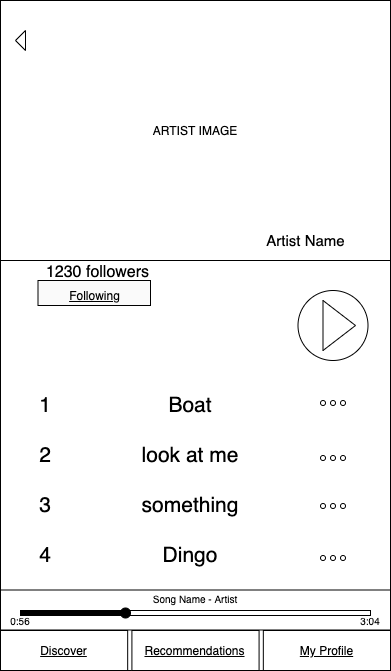

The diagram above was exported from draw.io. Its source (the exported page's mxGraphModel, read from the mxfile embedded in the PNG):
<mxGraphModel dx="946" dy="458" grid="1" gridSize="10" guides="1" tooltips="1" connect="1" arrows="1" fold="1" page="1" pageScale="1" pageWidth="850" pageHeight="1100" math="0" shadow="0">
  <root>
    <mxCell id="0" />
    <mxCell id="1" parent="0" />
    <mxCell id="2" value="" style="rounded=0;whiteSpace=wrap;html=1;" vertex="1" parent="1">
      <mxGeometry width="390" height="670" as="geometry" />
    </mxCell>
    <mxCell id="3" value="ARTIST IMAGE" style="rounded=0;whiteSpace=wrap;html=1;" vertex="1" parent="1">
      <mxGeometry width="390" height="260" as="geometry" />
    </mxCell>
    <mxCell id="4" value="&lt;font style=&quot;font-size: 15px&quot;&gt;Artist Name&lt;/font&gt;" style="text;html=1;strokeColor=none;fillColor=none;align=center;verticalAlign=middle;whiteSpace=wrap;rounded=0;" vertex="1" parent="1">
      <mxGeometry x="247.5" y="230" width="115" height="20" as="geometry" />
    </mxCell>
    <mxCell id="5" value="" style="triangle;whiteSpace=wrap;html=1;rotation=-180;" vertex="1" parent="1">
      <mxGeometry x="15" y="30" width="10" height="20" as="geometry" />
    </mxCell>
    <mxCell id="6" value="&lt;font style=&quot;font-size: 16px&quot;&gt;1230 followers&lt;/font&gt;" style="text;html=1;strokeColor=none;fillColor=none;align=center;verticalAlign=middle;whiteSpace=wrap;rounded=0;labelBackgroundColor=none;fontSize=21;" vertex="1" parent="1">
      <mxGeometry x="25" y="260" width="145" height="20" as="geometry" />
    </mxCell>
    <mxCell id="7" value="" style="group" vertex="1" connectable="0" parent="1">
      <mxGeometry x="297.5" y="290" width="70" height="70" as="geometry" />
    </mxCell>
    <mxCell id="8" value="" style="ellipse;whiteSpace=wrap;html=1;aspect=fixed;" vertex="1" parent="7">
      <mxGeometry width="70" height="70" as="geometry" />
    </mxCell>
    <mxCell id="9" value="" style="triangle;whiteSpace=wrap;html=1;" vertex="1" parent="7">
      <mxGeometry x="25" y="10" width="32.5" height="50" as="geometry" />
    </mxCell>
    <mxCell id="10" value="1&lt;br&gt;&lt;br&gt;2&lt;br&gt;&lt;br&gt;3&lt;br&gt;&lt;br&gt;4" style="text;html=1;strokeColor=none;fillColor=none;align=center;verticalAlign=middle;whiteSpace=wrap;rounded=0;labelBackgroundColor=none;fontSize=21;" vertex="1" parent="1">
      <mxGeometry x="25" y="470" width="40" height="20" as="geometry" />
    </mxCell>
    <mxCell id="11" value="&lt;font size=&quot;1&quot;&gt;&lt;u style=&quot;font-size: 12px&quot;&gt;Following&lt;/u&gt;&lt;/font&gt;" style="rounded=0;whiteSpace=wrap;html=1;labelBackgroundColor=none;fillColor=#FAFAFA;fontSize=21;" vertex="1" parent="1">
      <mxGeometry x="37.5" y="280" width="112.5" height="25" as="geometry" />
    </mxCell>
    <mxCell id="12" value="Boat&lt;br&gt;&lt;br&gt;look at me&lt;br&gt;&lt;br&gt;something&lt;br&gt;&lt;br&gt;Dingo" style="text;html=1;strokeColor=none;fillColor=none;align=center;verticalAlign=middle;whiteSpace=wrap;rounded=0;labelBackgroundColor=none;fontSize=21;" vertex="1" parent="1">
      <mxGeometry x="110" y="470" width="160" height="20" as="geometry" />
    </mxCell>
    <mxCell id="13" value="" style="group" vertex="1" connectable="0" parent="1">
      <mxGeometry x="320" y="400" width="25" height="10" as="geometry" />
    </mxCell>
    <mxCell id="14" value="" style="ellipse;whiteSpace=wrap;html=1;aspect=fixed;" vertex="1" parent="13">
      <mxGeometry x="20" width="5" height="5" as="geometry" />
    </mxCell>
    <mxCell id="15" value="" style="ellipse;whiteSpace=wrap;html=1;aspect=fixed;" vertex="1" parent="13">
      <mxGeometry x="10" width="5" height="5" as="geometry" />
    </mxCell>
    <mxCell id="16" value="" style="group" connectable="0" vertex="1" parent="13">
      <mxGeometry width="25" height="10" as="geometry" />
    </mxCell>
    <mxCell id="17" value="" style="group" connectable="0" vertex="1" parent="16">
      <mxGeometry width="25" height="10" as="geometry" />
    </mxCell>
    <mxCell id="18" value="" style="group" connectable="0" vertex="1" parent="17">
      <mxGeometry width="25" height="10" as="geometry" />
    </mxCell>
    <mxCell id="19" value="" style="group" connectable="0" vertex="1" parent="18">
      <mxGeometry width="25" height="5" as="geometry" />
    </mxCell>
    <mxCell id="20" value="" style="ellipse;whiteSpace=wrap;html=1;aspect=fixed;" vertex="1" parent="19">
      <mxGeometry width="5" height="5" as="geometry" />
    </mxCell>
    <mxCell id="21" value="" style="group" vertex="1" connectable="0" parent="1">
      <mxGeometry x="320" y="455" width="25" height="10" as="geometry" />
    </mxCell>
    <mxCell id="22" value="" style="group" vertex="1" connectable="0" parent="21">
      <mxGeometry width="25" height="10" as="geometry" />
    </mxCell>
    <mxCell id="23" value="" style="group" vertex="1" connectable="0" parent="22">
      <mxGeometry width="25" height="10" as="geometry" />
    </mxCell>
    <mxCell id="24" value="" style="ellipse;whiteSpace=wrap;html=1;aspect=fixed;" vertex="1" parent="23">
      <mxGeometry x="20" width="5" height="5" as="geometry" />
    </mxCell>
    <mxCell id="25" value="" style="ellipse;whiteSpace=wrap;html=1;aspect=fixed;" vertex="1" parent="23">
      <mxGeometry x="10" width="5" height="5" as="geometry" />
    </mxCell>
    <mxCell id="26" value="" style="group" connectable="0" vertex="1" parent="23">
      <mxGeometry width="25" height="10" as="geometry" />
    </mxCell>
    <mxCell id="27" value="" style="group" connectable="0" vertex="1" parent="26">
      <mxGeometry width="25" height="10" as="geometry" />
    </mxCell>
    <mxCell id="28" value="" style="group" connectable="0" vertex="1" parent="27">
      <mxGeometry width="25" height="10" as="geometry" />
    </mxCell>
    <mxCell id="29" value="" style="group" connectable="0" vertex="1" parent="28">
      <mxGeometry width="25" height="5" as="geometry" />
    </mxCell>
    <mxCell id="30" value="" style="ellipse;whiteSpace=wrap;html=1;aspect=fixed;" vertex="1" parent="29">
      <mxGeometry width="5" height="5" as="geometry" />
    </mxCell>
    <mxCell id="31" value="" style="group" vertex="1" connectable="0" parent="1">
      <mxGeometry x="320" y="503" width="25" height="10" as="geometry" />
    </mxCell>
    <mxCell id="32" value="" style="group" vertex="1" connectable="0" parent="31">
      <mxGeometry width="25" height="10" as="geometry" />
    </mxCell>
    <mxCell id="33" value="" style="group" vertex="1" connectable="0" parent="32">
      <mxGeometry width="25" height="10" as="geometry" />
    </mxCell>
    <mxCell id="34" value="" style="group" vertex="1" connectable="0" parent="33">
      <mxGeometry width="25" height="10" as="geometry" />
    </mxCell>
    <mxCell id="35" value="" style="group" vertex="1" connectable="0" parent="34">
      <mxGeometry width="25" height="10" as="geometry" />
    </mxCell>
    <mxCell id="36" value="" style="group" connectable="0" vertex="1" parent="35">
      <mxGeometry width="25" height="10" as="geometry" />
    </mxCell>
    <mxCell id="37" value="" style="group" connectable="0" vertex="1" parent="36">
      <mxGeometry width="25" height="10" as="geometry" />
    </mxCell>
    <mxCell id="38" value="" style="group" connectable="0" vertex="1" parent="37">
      <mxGeometry width="25" height="10" as="geometry" />
    </mxCell>
    <mxCell id="39" value="" style="group" connectable="0" vertex="1" parent="38">
      <mxGeometry width="25" height="5" as="geometry" />
    </mxCell>
    <mxCell id="40" value="" style="ellipse;whiteSpace=wrap;html=1;aspect=fixed;" vertex="1" parent="39">
      <mxGeometry width="5" height="5" as="geometry" />
    </mxCell>
    <mxCell id="41" value="" style="group" vertex="1" connectable="0" parent="35">
      <mxGeometry x="10" width="15" height="5" as="geometry" />
    </mxCell>
    <mxCell id="42" value="" style="ellipse;whiteSpace=wrap;html=1;aspect=fixed;" vertex="1" parent="41">
      <mxGeometry x="10" width="5" height="5" as="geometry" />
    </mxCell>
    <mxCell id="43" value="" style="ellipse;whiteSpace=wrap;html=1;aspect=fixed;" vertex="1" parent="41">
      <mxGeometry width="5" height="5" as="geometry" />
    </mxCell>
    <mxCell id="44" value="" style="group" vertex="1" connectable="0" parent="1">
      <mxGeometry x="320" y="555" width="25" height="10" as="geometry" />
    </mxCell>
    <mxCell id="45" value="" style="group" vertex="1" connectable="0" parent="44">
      <mxGeometry width="25" height="10" as="geometry" />
    </mxCell>
    <mxCell id="46" value="" style="group" vertex="1" connectable="0" parent="45">
      <mxGeometry width="25" height="10" as="geometry" />
    </mxCell>
    <mxCell id="47" value="" style="group" vertex="1" connectable="0" parent="46">
      <mxGeometry width="25" height="10" as="geometry" />
    </mxCell>
    <mxCell id="48" value="" style="group" vertex="1" connectable="0" parent="47">
      <mxGeometry width="25" height="10" as="geometry" />
    </mxCell>
    <mxCell id="49" value="" style="group" vertex="1" connectable="0" parent="48">
      <mxGeometry width="25" height="10" as="geometry" />
    </mxCell>
    <mxCell id="50" value="" style="group" connectable="0" vertex="1" parent="49">
      <mxGeometry width="25" height="10" as="geometry" />
    </mxCell>
    <mxCell id="51" value="" style="group" connectable="0" vertex="1" parent="50">
      <mxGeometry width="25" height="10" as="geometry" />
    </mxCell>
    <mxCell id="52" value="" style="group" connectable="0" vertex="1" parent="51">
      <mxGeometry width="25" height="10" as="geometry" />
    </mxCell>
    <mxCell id="53" value="" style="group" vertex="1" connectable="0" parent="52">
      <mxGeometry width="25" height="5" as="geometry" />
    </mxCell>
    <mxCell id="54" value="" style="group" connectable="0" vertex="1" parent="53">
      <mxGeometry width="25" height="5" as="geometry" />
    </mxCell>
    <mxCell id="55" value="" style="ellipse;whiteSpace=wrap;html=1;aspect=fixed;" vertex="1" parent="54">
      <mxGeometry width="5" height="5" as="geometry" />
    </mxCell>
    <mxCell id="56" value="" style="group" vertex="1" connectable="0" parent="49">
      <mxGeometry x="10" width="15" height="5" as="geometry" />
    </mxCell>
    <mxCell id="57" value="" style="ellipse;whiteSpace=wrap;html=1;aspect=fixed;" vertex="1" parent="56">
      <mxGeometry x="10" width="5" height="5" as="geometry" />
    </mxCell>
    <mxCell id="58" value="" style="ellipse;whiteSpace=wrap;html=1;aspect=fixed;" vertex="1" parent="56">
      <mxGeometry width="5" height="5" as="geometry" />
    </mxCell>
    <mxCell id="59" value="" style="group" connectable="0" vertex="1" parent="1">
      <mxGeometry y="630" width="390" height="40" as="geometry" />
    </mxCell>
    <mxCell id="60" value="&lt;u&gt;My Profile&lt;/u&gt;" style="rounded=0;whiteSpace=wrap;html=1;" vertex="1" parent="59">
      <mxGeometry x="262.8260869565217" width="127.17391304347827" height="40" as="geometry" />
    </mxCell>
    <mxCell id="61" value="&lt;u&gt;Discover&lt;/u&gt;" style="rounded=0;whiteSpace=wrap;html=1;" vertex="1" parent="59">
      <mxGeometry width="127.17391304347827" height="40" as="geometry" />
    </mxCell>
    <mxCell id="62" value="&lt;u&gt;Recommendations&lt;/u&gt;" style="rounded=0;whiteSpace=wrap;html=1;" vertex="1" parent="59">
      <mxGeometry x="131.41304347826085" width="127.17391304347827" height="40" as="geometry" />
    </mxCell>
    <mxCell id="63" value="" style="rounded=0;whiteSpace=wrap;html=1;" vertex="1" parent="1">
      <mxGeometry y="589.5" width="390" height="40" as="geometry" />
    </mxCell>
    <mxCell id="64" value="" style="rounded=0;whiteSpace=wrap;html=1;" vertex="1" parent="1">
      <mxGeometry x="20" y="610" width="350" height="5" as="geometry" />
    </mxCell>
    <mxCell id="65" value="" style="rounded=0;whiteSpace=wrap;html=1;fillColor=#000000;" vertex="1" parent="1">
      <mxGeometry x="20" y="610" width="100" height="5" as="geometry" />
    </mxCell>
    <mxCell id="66" value="" style="ellipse;whiteSpace=wrap;html=1;aspect=fixed;fillColor=#000000;" vertex="1" parent="1">
      <mxGeometry x="120" y="607.5" width="10" height="10" as="geometry" />
    </mxCell>
    <mxCell id="67" value="&lt;font style=&quot;font-size: 10px&quot;&gt;0:56&lt;/font&gt;" style="text;html=1;strokeColor=none;fillColor=none;align=center;verticalAlign=middle;whiteSpace=wrap;rounded=0;" vertex="1" parent="1">
      <mxGeometry y="610" width="40" height="20" as="geometry" />
    </mxCell>
    <mxCell id="68" value="&lt;font style=&quot;font-size: 10px&quot;&gt;3:04&lt;/font&gt;" style="text;html=1;strokeColor=none;fillColor=none;align=center;verticalAlign=middle;whiteSpace=wrap;rounded=0;" vertex="1" parent="1">
      <mxGeometry x="350" y="610" width="40" height="20" as="geometry" />
    </mxCell>
    <mxCell id="69" value="&lt;font style=&quot;font-size: 10px&quot;&gt;Song Name - Artist&lt;/font&gt;" style="text;html=1;strokeColor=none;fillColor=none;align=center;verticalAlign=middle;whiteSpace=wrap;rounded=0;labelBackgroundColor=none;" vertex="1" parent="1">
      <mxGeometry x="145" y="587.5" width="100" height="20" as="geometry" />
    </mxCell>
  </root>
</mxGraphModel>